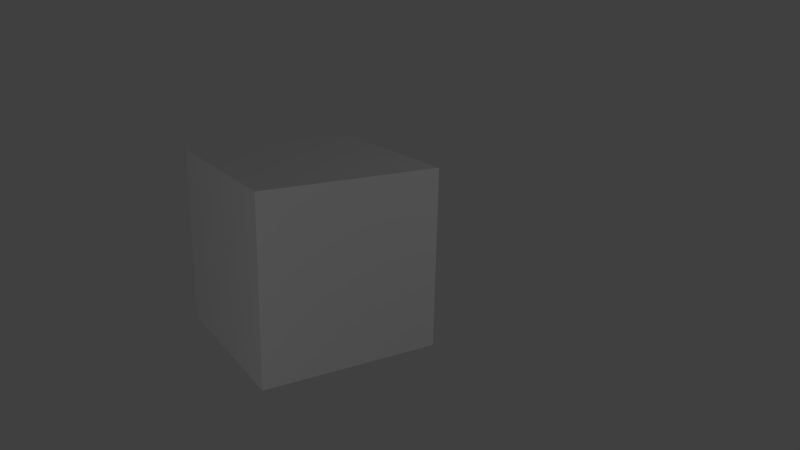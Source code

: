 # Source: M7_09.blend  (saved by Blender 2.60.0; exported with 4.5.12 LTS)
import bpy
from mathutils import Matrix  # noqa: F401  (used for matrix-valued properties, if any)

bpy.ops.wm.read_factory_settings(use_empty=True)
scene = bpy.context.scene
scene.name = 'Scene'

# ---- collections
col_collection_1 = bpy.data.collections.new('Collection 1'); scene.collection.children.link(col_collection_1)

# ---- materials (node trees are filled in below, after node groups)
mat_material = bpy.data.materials.new('Material')
mat_material.alpha_threshold = 0.0
mat_material.use_transparent_shadow = False
mat_material.roughness = 0.5
mat_material.line_color = (0.0, 0.0, 0.0, 1.0)

# ---- material node trees

# ---- world
world_world = bpy.data.worlds.new('World'); scene.world = world_world
world_world.color = (0.05088, 0.05088, 0.05088)
world_world.use_sun_shadow = False
world_world.sun_shadow_jitter_overblur = 0.0
world_world.cycles.sampling_method = 'MANUAL'
world_world.cycles.sample_map_resolution = 256

# ---- cameras
cam_camera = bpy.data.cameras.new('Camera')
cam_camera.clip_end = 100.0
cam_camera.lens = 35.0
cam_camera.ortho_scale = 7.314
cam_camera.dof.focus_distance = 0.0
cam_camera.dof.aperture_fstop = 128.0

# ---- lights
light_lamp_002 = bpy.data.lights.new('Lamp.002', 'POINT')
light_lamp_002.transmission_factor = 0.0
light_lamp_002.cutoff_distance = 30.0
light_lamp_002.energy = 100.0
light_lamp_002.shadow_buffer_clip_start = 1.001
light_lamp_002.shadow_soft_size = 1.0
light_lamp_002.shadow_maximum_resolution = 0.006
light_lamp_002.use_absolute_resolution = True
light_lamp_002.cycles.use_multiple_importance_sampling = False
light_lamp_001 = bpy.data.lights.new('Lamp.001', 'POINT')
light_lamp_001.transmission_factor = 0.0
light_lamp_001.cutoff_distance = 30.0
light_lamp_001.energy = 100.0
light_lamp_001.shadow_buffer_clip_start = 1.001
light_lamp_001.shadow_soft_size = 1.0
light_lamp_001.shadow_maximum_resolution = 0.006
light_lamp_001.use_absolute_resolution = True
light_lamp_001.cycles.use_multiple_importance_sampling = False
light_lamp = bpy.data.lights.new('Lamp', 'POINT')
light_lamp.transmission_factor = 0.0
light_lamp.cutoff_distance = 30.0
light_lamp.energy = 100.0
light_lamp.shadow_buffer_clip_start = 1.001
light_lamp.shadow_soft_size = 1.0
light_lamp.shadow_maximum_resolution = 0.006
light_lamp.use_absolute_resolution = True
light_lamp.cycles.use_multiple_importance_sampling = False

# ---- meshes
me_cube_001 = bpy.data.meshes.new('Cube.001')
me_cube_001.from_pydata([(1.0, 1.0, -1.0), (1.0, -1.0, -1.0), (-1.0, -1.0, -1.0), (-1.0, 1.0, -1.0), (1.0, 1.0, 1.0), (1.0, -1.0, 1.0), (-1.0, -1.0, 1.0), (-1.0, 1.0, 1.0)], [], [(0, 1, 2, 3), (4, 7, 6, 5), (0, 4, 5, 1), (1, 5, 6, 2), (2, 6, 7, 3), (4, 0, 3, 7)])
me_cube_001.materials.append(mat_material)
me_cube_001.use_remesh_preserve_volume = False
me_cube_001.use_remesh_preserve_attributes = False
me_cube_001.use_mirror_vertex_groups = False
me_cube_001.update()

# ---- objects
ob_cube = bpy.data.objects.new('Cube', me_cube_001)
ob_lamp_002 = bpy.data.objects.new('Lamp.002', light_lamp_002)
ob_lamp_001 = bpy.data.objects.new('Lamp.001', light_lamp_001)
ob_lamp = bpy.data.objects.new('Lamp', light_lamp)
ob_camera = bpy.data.objects.new('Camera', cam_camera)

# ---- transforms, parenting, visibility, modifiers, constraints
ob_cube.location = (0.0, 0.0, 1.049)
ob_cube.rotation_euler = (1.571, 0.0, 1.571)
ob_cube.lineart.crease_threshold = 0.0
ob_lamp_002.location = (-13.68, 4.97, 3.807)
ob_lamp_002.rotation_euler = (0.6503, 0.05522, 1.866)
ob_lamp_002.lock_rotations_4d = False
ob_lamp_002.empty_display_type = 'ARROWS'
ob_lamp_002.color = (0.0, 0.0, 0.0, 0.0)
ob_lamp_002.lineart.crease_threshold = 0.0
ob_lamp_001.location = (6.215, -6.592, 1.802)
ob_lamp_001.rotation_euler = (0.6503, 0.05522, 1.866)
ob_lamp_001.lock_rotations_4d = False
ob_lamp_001.empty_display_type = 'ARROWS'
ob_lamp_001.color = (0.0, 0.0, 0.0, 0.0)
ob_lamp_001.lineart.crease_threshold = 0.0
ob_lamp.location = (6.215, 4.554, 5.904)
ob_lamp.rotation_euler = (0.6503, 0.05522, 1.866)
ob_lamp.lock_rotations_4d = False
ob_lamp.empty_display_type = 'ARROWS'
ob_lamp.color = (0.0, 0.0, 0.0, 0.0)
ob_lamp.lineart.crease_threshold = 0.0
ob_camera.location = (7.37, -3.468, 3.879)
ob_camera.rotation_euler = (1.265, -0.0187, 1.015)
ob_camera.lock_rotations_4d = False
ob_camera.empty_display_type = 'ARROWS'
ob_camera.color = (0.0, 0.0, 0.0, 0.0)
ob_camera.hide_viewport = True
ob_camera.display_type = 'WIRE'
ob_camera.lineart.crease_threshold = 0.0

# ---- collection membership
col_collection_1.objects.link(ob_cube)
col_collection_1.objects.link(ob_lamp_002)
col_collection_1.objects.link(ob_lamp_001)
col_collection_1.objects.link(ob_lamp)
col_collection_1.objects.link(ob_camera)

# ---- scene / render settings (as saved in the file)
scene.camera = ob_camera
scene.frame_start = 1; scene.frame_end = 250; scene.frame_set(1)
scene.render.engine = 'BLENDER_EEVEE_NEXT'
scene.render.image_settings.color_mode = 'RGB'
scene.render.image_settings.compression = 90
scene.render.resolution_percentage = 50
scene.render.dither_intensity = 0.0
scene.render.bake_margin = 2
scene.render.bake_bias = 0.0
scene.cycles.use_denoising = False
scene.cycles.samples = 10
scene.cycles.sampling_pattern = 'TABULATED_SOBOL'
scene.cycles.light_sampling_threshold = 0.0
scene.cycles.use_adaptive_sampling = False
scene.cycles.use_light_tree = False
scene.cycles.blur_glossy = 0.0
scene.cycles.volume_bounces = 1
scene.cycles.pixel_filter_type = 'GAUSSIAN'
scene.cycles.sample_clamp_indirect = 0.0
scene.view_settings.view_transform = 'Standard'
bpy.context.view_layer.update()
